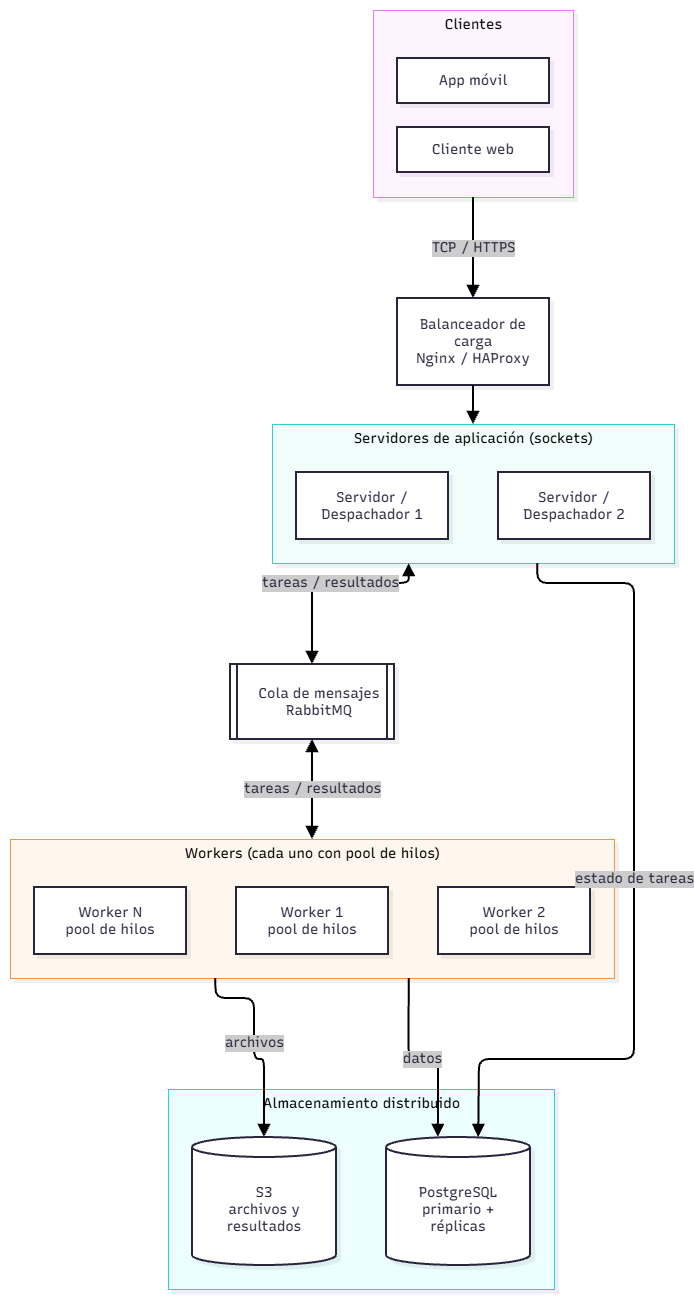

The diagram above was exported from draw.io. Its source (the exported page's mxGraphModel, read from the mxfile embedded in the PNG):
<mxGraphModel dx="1229" dy="801" grid="1" gridSize="10" guides="1" tooltips="1" connect="1" arrows="1" fold="1" page="1" pageScale="1" pageWidth="827" pageHeight="1169" math="0" shadow="0">
  <root>
    <mxCell id="0" />
    <mxCell id="1" parent="0" />
    <UserObject label="" mermaidData="{&#10;  &quot;data&quot;: &quot;flowchart TB\n    subgraph CL[\&quot;Clientes\&quot;]\n        direction LR\n        M[\&quot;App móvil\&quot;]\n        W[\&quot;Cliente web\&quot;]\n    end\n\n    LB[\&quot;Balanceador de carga&lt;br/&gt;Nginx / HAProxy\&quot;]\n\n    subgraph SRV[\&quot;Servidores de aplicación (sockets)\&quot;]\n        direction LR\n        S1[\&quot;Servidor / Despachador 1\&quot;]\n        S2[\&quot;Servidor / Despachador 2\&quot;]\n    end\n\n    MQ[[\&quot;Cola de mensajes&lt;br/&gt;RabbitMQ\&quot;]]\n\n    subgraph WK[\&quot;Workers (cada uno con pool de hilos)\&quot;]\n        direction LR\n        WK1[\&quot;Worker 1&lt;br/&gt;pool de hilos\&quot;]\n        WK2[\&quot;Worker 2&lt;br/&gt;pool de hilos\&quot;]\n        WK3[\&quot;Worker N&lt;br/&gt;pool de hilos\&quot;]\n    end\n\n    subgraph ST[\&quot;Almacenamiento distribuido\&quot;]\n        direction LR\n        PG[(\&quot;PostgreSQL&lt;br/&gt;primario + réplicas\&quot;)]\n        S3[(\&quot;S3&lt;br/&gt;archivos y resultados\&quot;)]\n    end\n\n    CL --&gt;|\&quot;TCP / HTTPS\&quot;| LB\n    LB --&gt; SRV\n    SRV &lt;--&gt;|\&quot;tareas / resultados\&quot;| MQ\n    MQ &lt;--&gt;|\&quot;tareas / resultados\&quot;| WK\n    SRV --&gt;|\&quot;estado de tareas\&quot;| PG\n    WK --&gt;|\&quot;datos\&quot;| PG\n    WK --&gt;|\&quot;archivos\&quot;| S3&quot;,&#10;  &quot;config&quot;: null,&#10;  &quot;version&quot;: &quot;12&quot;&#10;}" id="01pPRQthMXFDRTeFhf4x-1">
      <mxCell connectable="0" parent="1" style="group;transparentBounds=1;editIcon=1;lockedGroup=0;groupPadding=10;" vertex="1">
        <mxGeometry as="geometry" />
      </mxCell>
    </UserObject>
    <UserObject label="Almacenamiento distribuido" mermaidId="n:ST" mermaidBaseStyle="html=1;whiteSpace=nowrap;strokeWidth=1;verticalAlign=top;fillColor=#ECFEFF;strokeColor=#22D3EE;fontColor=#000000;fontFamily=Recursive;fontSize=14;shadow=1;shadowColor=#000000;shadowOffsetX=4;shadowOffsetY=4;shadowBlur=0;shadowOpacity=6;" mermaidBaseValue="Almacenamiento distribuido" id="01pPRQthMXFDRTeFhf4x-2">
      <mxCell parent="01pPRQthMXFDRTeFhf4x-1" style="html=1;whiteSpace=nowrap;strokeWidth=1;verticalAlign=top;fillColor=#ECFEFF;strokeColor=#22D3EE;fontColor=#000000;fontFamily=Recursive;fontSize=14;shadow=1;shadowColor=#000000;shadowOffsetX=4;shadowOffsetY=4;shadowBlur=0;shadowOpacity=6;fontSource=https%3A%2F%2Ffonts.googleapis.com%2Fcss%3Ffamily%3DRecursive;" vertex="1">
        <mxGeometry height="200" width="386" x="188" y="1109" as="geometry" />
      </mxCell>
    </UserObject>
    <UserObject label="PostgreSQL&#10;primario + réplicas" mermaidId="n:PG" mermaidBaseStyle="html=1;shape=cylinder3;boundedLbl=1;backgroundOutline=1;size=10;strokeWidth=2;whiteSpace=wrap;fillColor=#ffffff;strokeColor=#28253D;fontColor=#28253D;fontFamily=Recursive;fontSize=14;shadow=1;shadowColor=#000000;shadowOffsetX=4;shadowOffsetY=4;shadowBlur=0;shadowOpacity=6;" mermaidBaseValue="PostgreSQL&#10;primario + réplicas" id="01pPRQthMXFDRTeFhf4x-3">
      <mxCell parent="01pPRQthMXFDRTeFhf4x-2" style="html=1;shape=cylinder3;boundedLbl=1;backgroundOutline=1;size=10;strokeWidth=2;whiteSpace=wrap;fillColor=#ffffff;strokeColor=#28253D;fontColor=#28253D;fontFamily=Recursive;fontSize=14;shadow=1;shadowColor=#000000;shadowOffsetX=4;shadowOffsetY=4;shadowBlur=0;shadowOpacity=6;labelWidth=120;fontSource=https%3A%2F%2Ffonts.googleapis.com%2Fcss%3Ffamily%3DRecursive;" vertex="1">
        <mxGeometry height="128" width="144" x="218" y="48" as="geometry" />
      </mxCell>
    </UserObject>
    <UserObject label="S3&#10;archivos y resultados" mermaidId="n:S3" mermaidBaseStyle="html=1;shape=cylinder3;boundedLbl=1;backgroundOutline=1;size=10;strokeWidth=2;whiteSpace=wrap;fillColor=#ffffff;strokeColor=#28253D;fontColor=#28253D;fontFamily=Recursive;fontSize=14;shadow=1;shadowColor=#000000;shadowOffsetX=4;shadowOffsetY=4;shadowBlur=0;shadowOpacity=6;" mermaidBaseValue="S3&#10;archivos y resultados" id="01pPRQthMXFDRTeFhf4x-4">
      <mxCell parent="01pPRQthMXFDRTeFhf4x-2" style="html=1;shape=cylinder3;boundedLbl=1;backgroundOutline=1;size=10;strokeWidth=2;whiteSpace=wrap;fillColor=#ffffff;strokeColor=#28253D;fontColor=#28253D;fontFamily=Recursive;fontSize=14;shadow=1;shadowColor=#000000;shadowOffsetX=4;shadowOffsetY=4;shadowBlur=0;shadowOpacity=6;labelWidth=120;fontSource=https%3A%2F%2Ffonts.googleapis.com%2Fcss%3Ffamily%3DRecursive;" vertex="1">
        <mxGeometry height="128" width="144" x="24" y="48" as="geometry" />
      </mxCell>
    </UserObject>
    <UserObject label="Workers (cada uno con pool de hilos)" mermaidId="n:WK" mermaidBaseStyle="html=1;whiteSpace=nowrap;strokeWidth=1;verticalAlign=top;fillColor=#FFF7ED;strokeColor=#FB923C;fontColor=#000000;fontFamily=Recursive;fontSize=14;shadow=1;shadowColor=#000000;shadowOffsetX=4;shadowOffsetY=4;shadowBlur=0;shadowOpacity=6;" mermaidBaseValue="Workers (cada uno con pool de hilos)" id="01pPRQthMXFDRTeFhf4x-5">
      <mxCell parent="01pPRQthMXFDRTeFhf4x-1" style="html=1;whiteSpace=nowrap;strokeWidth=1;verticalAlign=top;fillColor=#FFF7ED;strokeColor=#FB923C;fontColor=#000000;fontFamily=Recursive;fontSize=14;shadow=1;shadowColor=#000000;shadowOffsetX=4;shadowOffsetY=4;shadowBlur=0;shadowOpacity=6;fontSource=https%3A%2F%2Ffonts.googleapis.com%2Fcss%3Ffamily%3DRecursive;" vertex="1">
        <mxGeometry height="139" width="604" x="30" y="859" as="geometry" />
      </mxCell>
    </UserObject>
    <UserObject label="Worker 1&#10;pool de hilos" mermaidId="n:WK1" mermaidBaseStyle="html=1;whiteSpace=wrap;strokeWidth=2;fillColor=#ffffff;strokeColor=#28253D;fontColor=#28253D;fontFamily=Recursive;fontSize=14;shadow=1;shadowColor=#000000;shadowOffsetX=4;shadowOffsetY=4;shadowBlur=0;shadowOpacity=6;" mermaidBaseValue="Worker 1&#10;pool de hilos" id="01pPRQthMXFDRTeFhf4x-6">
      <mxCell parent="01pPRQthMXFDRTeFhf4x-5" style="html=1;whiteSpace=wrap;strokeWidth=2;fillColor=#ffffff;strokeColor=#28253D;fontColor=#28253D;fontFamily=Recursive;fontSize=14;shadow=1;shadowColor=#000000;shadowOffsetX=4;shadowOffsetY=4;shadowBlur=0;shadowOpacity=6;fontSource=https%3A%2F%2Ffonts.googleapis.com%2Fcss%3Ffamily%3DRecursive;" vertex="1">
        <mxGeometry height="67" width="152" x="226" y="48" as="geometry" />
      </mxCell>
    </UserObject>
    <UserObject label="Worker 2&#10;pool de hilos" mermaidId="n:WK2" mermaidBaseStyle="html=1;whiteSpace=wrap;strokeWidth=2;fillColor=#ffffff;strokeColor=#28253D;fontColor=#28253D;fontFamily=Recursive;fontSize=14;shadow=1;shadowColor=#000000;shadowOffsetX=4;shadowOffsetY=4;shadowBlur=0;shadowOpacity=6;" mermaidBaseValue="Worker 2&#10;pool de hilos" id="01pPRQthMXFDRTeFhf4x-7">
      <mxCell parent="01pPRQthMXFDRTeFhf4x-5" style="html=1;whiteSpace=wrap;strokeWidth=2;fillColor=#ffffff;strokeColor=#28253D;fontColor=#28253D;fontFamily=Recursive;fontSize=14;shadow=1;shadowColor=#000000;shadowOffsetX=4;shadowOffsetY=4;shadowBlur=0;shadowOpacity=6;fontSource=https%3A%2F%2Ffonts.googleapis.com%2Fcss%3Ffamily%3DRecursive;" vertex="1">
        <mxGeometry height="67" width="152" x="428" y="48" as="geometry" />
      </mxCell>
    </UserObject>
    <UserObject label="Worker N&#10;pool de hilos" mermaidId="n:WK3" mermaidBaseStyle="html=1;whiteSpace=wrap;strokeWidth=2;fillColor=#ffffff;strokeColor=#28253D;fontColor=#28253D;fontFamily=Recursive;fontSize=14;shadow=1;shadowColor=#000000;shadowOffsetX=4;shadowOffsetY=4;shadowBlur=0;shadowOpacity=6;" mermaidBaseValue="Worker N&#10;pool de hilos" id="01pPRQthMXFDRTeFhf4x-8">
      <mxCell parent="01pPRQthMXFDRTeFhf4x-5" style="html=1;whiteSpace=wrap;strokeWidth=2;fillColor=#ffffff;strokeColor=#28253D;fontColor=#28253D;fontFamily=Recursive;fontSize=14;shadow=1;shadowColor=#000000;shadowOffsetX=4;shadowOffsetY=4;shadowBlur=0;shadowOpacity=6;fontSource=https%3A%2F%2Ffonts.googleapis.com%2Fcss%3Ffamily%3DRecursive;" vertex="1">
        <mxGeometry height="67" width="152" x="24" y="48" as="geometry" />
      </mxCell>
    </UserObject>
    <UserObject label="Servidores de aplicación (sockets)" mermaidId="n:SRV" mermaidBaseStyle="html=1;whiteSpace=nowrap;strokeWidth=1;verticalAlign=top;fillColor=#F0FDFA;strokeColor=#2DD4BF;fontColor=#000000;fontFamily=Recursive;fontSize=14;shadow=1;shadowColor=#000000;shadowOffsetX=4;shadowOffsetY=4;shadowBlur=0;shadowOpacity=6;" mermaidBaseValue="Servidores de aplicación (sockets)" id="01pPRQthMXFDRTeFhf4x-9">
      <mxCell parent="01pPRQthMXFDRTeFhf4x-1" style="html=1;whiteSpace=nowrap;strokeWidth=1;verticalAlign=top;fillColor=#F0FDFA;strokeColor=#2DD4BF;fontColor=#000000;fontFamily=Recursive;fontSize=14;shadow=1;shadowColor=#000000;shadowOffsetX=4;shadowOffsetY=4;shadowBlur=0;shadowOpacity=6;fontSource=https%3A%2F%2Ffonts.googleapis.com%2Fcss%3Ffamily%3DRecursive;" vertex="1">
        <mxGeometry height="139" width="402" x="292" y="444" as="geometry" />
      </mxCell>
    </UserObject>
    <UserObject label="Servidor / Despachador 1" mermaidId="n:S1" mermaidBaseStyle="html=1;whiteSpace=wrap;strokeWidth=2;fillColor=#ffffff;strokeColor=#28253D;fontColor=#28253D;fontFamily=Recursive;fontSize=14;shadow=1;shadowColor=#000000;shadowOffsetX=4;shadowOffsetY=4;shadowBlur=0;shadowOpacity=6;" mermaidBaseValue="Servidor / Despachador 1" id="01pPRQthMXFDRTeFhf4x-10">
      <mxCell parent="01pPRQthMXFDRTeFhf4x-9" style="html=1;whiteSpace=wrap;strokeWidth=2;fillColor=#ffffff;strokeColor=#28253D;fontColor=#28253D;fontFamily=Recursive;fontSize=14;shadow=1;shadowColor=#000000;shadowOffsetX=4;shadowOffsetY=4;shadowBlur=0;shadowOpacity=6;labelWidth=120;fontSource=https%3A%2F%2Ffonts.googleapis.com%2Fcss%3Ffamily%3DRecursive;" vertex="1">
        <mxGeometry height="67" width="152" x="24" y="48" as="geometry" />
      </mxCell>
    </UserObject>
    <UserObject label="Servidor / Despachador 2" mermaidId="n:S2" mermaidBaseStyle="html=1;whiteSpace=wrap;strokeWidth=2;fillColor=#ffffff;strokeColor=#28253D;fontColor=#28253D;fontFamily=Recursive;fontSize=14;shadow=1;shadowColor=#000000;shadowOffsetX=4;shadowOffsetY=4;shadowBlur=0;shadowOpacity=6;" mermaidBaseValue="Servidor / Despachador 2" id="01pPRQthMXFDRTeFhf4x-11">
      <mxCell parent="01pPRQthMXFDRTeFhf4x-9" style="html=1;whiteSpace=wrap;strokeWidth=2;fillColor=#ffffff;strokeColor=#28253D;fontColor=#28253D;fontFamily=Recursive;fontSize=14;shadow=1;shadowColor=#000000;shadowOffsetX=4;shadowOffsetY=4;shadowBlur=0;shadowOpacity=6;labelWidth=120;fontSource=https%3A%2F%2Ffonts.googleapis.com%2Fcss%3Ffamily%3DRecursive;" vertex="1">
        <mxGeometry height="67" width="152" x="226" y="48" as="geometry" />
      </mxCell>
    </UserObject>
    <UserObject label="Clientes" mermaidId="n:CL" mermaidBaseStyle="html=1;whiteSpace=nowrap;strokeWidth=1;verticalAlign=top;fillColor=#FDF4FF;strokeColor=#E879F9;fontColor=#000000;fontFamily=Recursive;fontSize=14;shadow=1;shadowColor=#000000;shadowOffsetX=4;shadowOffsetY=4;shadowBlur=0;shadowOpacity=6;" mermaidBaseValue="Clientes" id="01pPRQthMXFDRTeFhf4x-12">
      <mxCell parent="01pPRQthMXFDRTeFhf4x-1" style="html=1;whiteSpace=nowrap;strokeWidth=1;verticalAlign=top;fillColor=#FDF4FF;strokeColor=#E879F9;fontColor=#000000;fontFamily=Recursive;fontSize=14;shadow=1;shadowColor=#000000;shadowOffsetX=4;shadowOffsetY=4;shadowBlur=0;shadowOpacity=6;fontSource=https%3A%2F%2Ffonts.googleapis.com%2Fcss%3Ffamily%3DRecursive;" vertex="1">
        <mxGeometry height="187" width="200" x="393" y="30" as="geometry" />
      </mxCell>
    </UserObject>
    <UserObject label="App móvil" mermaidId="n:M" mermaidBaseStyle="html=1;whiteSpace=wrap;strokeWidth=2;fillColor=#ffffff;strokeColor=#28253D;fontColor=#28253D;fontFamily=Recursive;fontSize=14;shadow=1;shadowColor=#000000;shadowOffsetX=4;shadowOffsetY=4;shadowBlur=0;shadowOpacity=6;" mermaidBaseValue="App móvil" id="01pPRQthMXFDRTeFhf4x-13">
      <mxCell parent="01pPRQthMXFDRTeFhf4x-12" style="html=1;whiteSpace=wrap;strokeWidth=2;fillColor=#ffffff;strokeColor=#28253D;fontColor=#28253D;fontFamily=Recursive;fontSize=14;shadow=1;shadowColor=#000000;shadowOffsetX=4;shadowOffsetY=4;shadowBlur=0;shadowOpacity=6;fontSource=https%3A%2F%2Ffonts.googleapis.com%2Fcss%3Ffamily%3DRecursive;" vertex="1">
        <mxGeometry height="45" width="152" x="24" y="48" as="geometry" />
      </mxCell>
    </UserObject>
    <UserObject label="Cliente web" mermaidId="n:W" mermaidBaseStyle="html=1;whiteSpace=wrap;strokeWidth=2;fillColor=#ffffff;strokeColor=#28253D;fontColor=#28253D;fontFamily=Recursive;fontSize=14;shadow=1;shadowColor=#000000;shadowOffsetX=4;shadowOffsetY=4;shadowBlur=0;shadowOpacity=6;" mermaidBaseValue="Cliente web" id="01pPRQthMXFDRTeFhf4x-14">
      <mxCell parent="01pPRQthMXFDRTeFhf4x-12" style="html=1;whiteSpace=wrap;strokeWidth=2;fillColor=#ffffff;strokeColor=#28253D;fontColor=#28253D;fontFamily=Recursive;fontSize=14;shadow=1;shadowColor=#000000;shadowOffsetX=4;shadowOffsetY=4;shadowBlur=0;shadowOpacity=6;fontSource=https%3A%2F%2Ffonts.googleapis.com%2Fcss%3Ffamily%3DRecursive;" vertex="1">
        <mxGeometry height="45" width="152" x="24" y="117" as="geometry" />
      </mxCell>
    </UserObject>
    <UserObject label="Balanceador de carga&#10;Nginx / HAProxy" mermaidId="n:LB" mermaidBaseStyle="html=1;whiteSpace=wrap;strokeWidth=2;fillColor=#ffffff;strokeColor=#28253D;fontColor=#28253D;fontFamily=Recursive;fontSize=14;shadow=1;shadowColor=#000000;shadowOffsetX=4;shadowOffsetY=4;shadowBlur=0;shadowOpacity=6;" mermaidBaseValue="Balanceador de carga&#10;Nginx / HAProxy" id="01pPRQthMXFDRTeFhf4x-15">
      <mxCell parent="01pPRQthMXFDRTeFhf4x-1" style="html=1;whiteSpace=wrap;strokeWidth=2;fillColor=#ffffff;strokeColor=#28253D;fontColor=#28253D;fontFamily=Recursive;fontSize=14;shadow=1;shadowColor=#000000;shadowOffsetX=4;shadowOffsetY=4;shadowBlur=0;shadowOpacity=6;labelWidth=120;fontSource=https%3A%2F%2Ffonts.googleapis.com%2Fcss%3Ffamily%3DRecursive;" vertex="1">
        <mxGeometry height="87" width="152" x="417" y="318" as="geometry" />
      </mxCell>
    </UserObject>
    <UserObject label="Cola de mensajes&#10;RabbitMQ" mermaidId="n:MQ" mermaidBaseStyle="html=1;strokeWidth=2;shape=process;whiteSpace=wrap;size=0.04;fillColor=#ffffff;strokeColor=#28253D;fontColor=#28253D;fontFamily=Recursive;fontSize=14;shadow=1;shadowColor=#000000;shadowOffsetX=4;shadowOffsetY=4;shadowBlur=0;shadowOpacity=6;" mermaidBaseValue="Cola de mensajes&#10;RabbitMQ" id="01pPRQthMXFDRTeFhf4x-16">
      <mxCell parent="01pPRQthMXFDRTeFhf4x-1" style="html=1;strokeWidth=2;shape=process;whiteSpace=wrap;size=0.04;fillColor=#ffffff;strokeColor=#28253D;fontColor=#28253D;fontFamily=Recursive;fontSize=14;shadow=1;shadowColor=#000000;shadowOffsetX=4;shadowOffsetY=4;shadowBlur=0;shadowOpacity=6;labelWidth=120;fontSource=https%3A%2F%2Ffonts.googleapis.com%2Fcss%3Ffamily%3DRecursive;" vertex="1">
        <mxGeometry height="75" width="164" x="250" y="684" as="geometry" />
      </mxCell>
    </UserObject>
    <UserObject label="TCP / HTTPS" mermaidId="e:CL-&gt;LB#0" mermaidBaseStyle="edgeStyle=orthogonalEdgeStyle;rounded=1;curved=0;startArrow=none;endArrow=block;endSize=8;jumpStyle=arc;jumpSize=12;strokeColor=#000000;html=1;fontSize=16;labelBackgroundColor=#cccccc;fontFamily=Recursive;fontColor=#28253D;exitX=0.5;exitY=1;entryX=0.5;entryY=0;strokeWidth=2;targetPerimeterSpacing=4;" mermaidBaseValue="TCP / HTTPS" id="01pPRQthMXFDRTeFhf4x-17">
      <mxCell edge="1" parent="01pPRQthMXFDRTeFhf4x-1" source="01pPRQthMXFDRTeFhf4x-12" style="edgeStyle=orthogonalEdgeStyle;rounded=1;curved=0;startArrow=none;endArrow=block;endSize=8;jumpStyle=arc;jumpSize=12;strokeColor=#000000;html=1;fontSize=14;labelBackgroundColor=#cccccc;fontFamily=Recursive;fontColor=#28253D;exitX=0.5;exitY=1;entryX=0.5;entryY=0;strokeWidth=2;targetPerimeterSpacing=4;fontSource=https%3A%2F%2Ffonts.googleapis.com%2Fcss%3Ffamily%3DRecursive;" target="01pPRQthMXFDRTeFhf4x-15">
        <mxGeometry relative="1" as="geometry">
          <Array as="points" />
        </mxGeometry>
      </mxCell>
    </UserObject>
    <UserObject label="" mermaidId="e:LB-&gt;SRV#0" mermaidBaseStyle="edgeStyle=orthogonalEdgeStyle;rounded=1;curved=0;startArrow=none;endArrow=block;endSize=8;jumpStyle=arc;jumpSize=12;strokeColor=#000000;exitX=0.5;exitY=0.99;entryX=0.5;entryY=0;strokeWidth=2;targetPerimeterSpacing=4;" mermaidBaseValue="" id="01pPRQthMXFDRTeFhf4x-18">
      <mxCell edge="1" parent="01pPRQthMXFDRTeFhf4x-1" source="01pPRQthMXFDRTeFhf4x-15" style="edgeStyle=orthogonalEdgeStyle;rounded=1;curved=0;startArrow=none;endArrow=block;endSize=8;jumpStyle=arc;jumpSize=12;strokeColor=#000000;exitX=0.5;exitY=0.99;entryX=0.5;entryY=0;strokeWidth=2;targetPerimeterSpacing=4;" target="01pPRQthMXFDRTeFhf4x-9">
        <mxGeometry relative="1" as="geometry">
          <Array as="points" />
        </mxGeometry>
      </mxCell>
    </UserObject>
    <UserObject label="tareas / resultados" mermaidId="e:SRV-&gt;MQ#0" mermaidBaseStyle="edgeStyle=orthogonalEdgeStyle;rounded=1;curved=0;startArrow=block;startSize=8;endArrow=block;endSize=8;jumpStyle=arc;jumpSize=12;strokeColor=#000000;html=1;fontSize=16;labelBackgroundColor=#cccccc;fontFamily=Recursive;fontColor=#28253D;exitX=0.34;exitY=1;entryX=0.5;entryY=0;strokeWidth=2;targetPerimeterSpacing=4;sourcePerimeterSpacing=4;" mermaidBaseValue="tareas / resultados" id="01pPRQthMXFDRTeFhf4x-19">
      <mxCell edge="1" parent="01pPRQthMXFDRTeFhf4x-1" source="01pPRQthMXFDRTeFhf4x-9" style="edgeStyle=orthogonalEdgeStyle;rounded=1;curved=0;startArrow=block;startSize=8;endArrow=block;endSize=8;jumpStyle=arc;jumpSize=12;strokeColor=#000000;html=1;fontSize=14;labelBackgroundColor=#cccccc;fontFamily=Recursive;fontColor=#28253D;exitX=0.34;exitY=1;entryX=0.5;entryY=0;strokeWidth=2;targetPerimeterSpacing=4;sourcePerimeterSpacing=4;fontSource=https%3A%2F%2Ffonts.googleapis.com%2Fcss%3Ffamily%3DRecursive;" target="01pPRQthMXFDRTeFhf4x-16">
        <mxGeometry relative="1" as="geometry">
          <Array as="points">
            <mxPoint x="429" y="603" />
            <mxPoint x="332" y="603" />
          </Array>
        </mxGeometry>
      </mxCell>
    </UserObject>
    <UserObject label="&lt;span&gt;tareas / resultados&lt;/span&gt;" mermaidId="e:MQ-&gt;WK#0" mermaidBaseStyle="edgeStyle=orthogonalEdgeStyle;rounded=1;curved=0;startArrow=block;startSize=8;endArrow=block;endSize=8;jumpStyle=arc;jumpSize=12;strokeColor=#000000;html=1;fontSize=16;labelBackgroundColor=#cccccc;fontFamily=Recursive;fontColor=#28253D;exitX=0.5;exitY=0.99;entryX=0.5;entryY=0;strokeWidth=2;targetPerimeterSpacing=4;sourcePerimeterSpacing=4;" mermaidBaseValue="tareas / resultados" id="01pPRQthMXFDRTeFhf4x-20">
      <mxCell edge="1" parent="01pPRQthMXFDRTeFhf4x-1" source="01pPRQthMXFDRTeFhf4x-16" style="edgeStyle=orthogonalEdgeStyle;rounded=1;curved=0;startArrow=block;startSize=8;endArrow=block;endSize=8;jumpStyle=arc;jumpSize=12;strokeColor=#000000;html=1;fontSize=14;labelBackgroundColor=#cccccc;fontFamily=Recursive;fontColor=#28253D;exitX=0.5;exitY=0.99;entryX=0.5;entryY=0;strokeWidth=2;targetPerimeterSpacing=4;sourcePerimeterSpacing=4;fontSource=https%3A%2F%2Ffonts.googleapis.com%2Fcss%3Ffamily%3DRecursive;" target="01pPRQthMXFDRTeFhf4x-5">
        <mxGeometry relative="1" as="geometry">
          <Array as="points" />
        </mxGeometry>
      </mxCell>
    </UserObject>
    <UserObject label="estado de tareas" mermaidId="e:SRV-&gt;PG#0" mermaidBaseStyle="edgeStyle=orthogonalEdgeStyle;rounded=1;curved=0;startArrow=none;endArrow=block;endSize=8;jumpStyle=arc;jumpSize=12;strokeColor=#000000;html=1;fontSize=16;labelBackgroundColor=#cccccc;fontFamily=Recursive;fontColor=#28253D;exitX=0.66;exitY=1;entryX=0.64;entryY=0;strokeWidth=2;targetPerimeterSpacing=4;" mermaidBaseValue="estado de tareas" id="01pPRQthMXFDRTeFhf4x-21">
      <mxCell edge="1" parent="01pPRQthMXFDRTeFhf4x-1" source="01pPRQthMXFDRTeFhf4x-9" style="edgeStyle=orthogonalEdgeStyle;rounded=1;curved=0;startArrow=none;endArrow=block;endSize=8;jumpStyle=arc;jumpSize=12;strokeColor=#000000;html=1;fontSize=14;labelBackgroundColor=#cccccc;fontFamily=Recursive;fontColor=#28253D;exitX=0.66;exitY=1;entryX=0.64;entryY=0;strokeWidth=2;targetPerimeterSpacing=4;fontSource=https%3A%2F%2Ffonts.googleapis.com%2Fcss%3Ffamily%3DRecursive;" target="01pPRQthMXFDRTeFhf4x-3">
        <mxGeometry relative="1" as="geometry">
          <Array as="points">
            <mxPoint x="557" y="603" />
            <mxPoint x="654" y="603" />
            <mxPoint x="654" y="633" />
            <mxPoint x="654" y="721" />
            <mxPoint x="654" y="928" />
            <mxPoint x="654" y="1048" />
            <mxPoint x="654" y="1079" />
            <mxPoint x="499" y="1079" />
            <mxPoint x="499" y="1099" />
          </Array>
        </mxGeometry>
      </mxCell>
    </UserObject>
    <UserObject label="datos" mermaidId="e:WK-&gt;PG#0" mermaidBaseStyle="edgeStyle=orthogonalEdgeStyle;rounded=1;curved=0;startArrow=none;endArrow=block;endSize=8;jumpStyle=arc;jumpSize=12;strokeColor=#000000;html=1;fontSize=16;labelBackgroundColor=#cccccc;fontFamily=Recursive;fontColor=#28253D;exitX=0.66;exitY=1;entryX=0.36;entryY=0;strokeWidth=2;targetPerimeterSpacing=4;" mermaidBaseValue="datos" id="01pPRQthMXFDRTeFhf4x-22">
      <mxCell edge="1" parent="01pPRQthMXFDRTeFhf4x-1" source="01pPRQthMXFDRTeFhf4x-5" style="edgeStyle=orthogonalEdgeStyle;rounded=1;curved=0;startArrow=none;endArrow=block;endSize=8;jumpStyle=arc;jumpSize=12;strokeColor=#000000;html=1;fontSize=14;labelBackgroundColor=#cccccc;fontFamily=Recursive;fontColor=#28253D;exitX=0.66;exitY=1;entryX=0.36;entryY=0;strokeWidth=2;targetPerimeterSpacing=4;fontSource=https%3A%2F%2Ffonts.googleapis.com%2Fcss%3Ffamily%3DRecursive;" target="01pPRQthMXFDRTeFhf4x-3">
        <mxGeometry relative="1" as="geometry">
          <Array as="points">
            <mxPoint x="429" y="1079" />
            <mxPoint x="458" y="1079" />
            <mxPoint x="458" y="1099" />
          </Array>
        </mxGeometry>
      </mxCell>
    </UserObject>
    <UserObject label="archivos" mermaidId="e:WK-&gt;S3#0" mermaidBaseStyle="edgeStyle=orthogonalEdgeStyle;rounded=1;curved=0;startArrow=none;endArrow=block;endSize=8;jumpStyle=arc;jumpSize=12;strokeColor=#000000;html=1;fontSize=16;labelBackgroundColor=#cccccc;fontFamily=Recursive;fontColor=#28253D;exitX=0.34;exitY=1;entryX=0.5;entryY=0;strokeWidth=2;targetPerimeterSpacing=4;" mermaidBaseValue="archivos" id="01pPRQthMXFDRTeFhf4x-23">
      <mxCell edge="1" parent="01pPRQthMXFDRTeFhf4x-1" source="01pPRQthMXFDRTeFhf4x-5" style="edgeStyle=orthogonalEdgeStyle;rounded=1;curved=0;startArrow=none;endArrow=block;endSize=8;jumpStyle=arc;jumpSize=12;strokeColor=#000000;html=1;fontSize=14;labelBackgroundColor=#cccccc;fontFamily=Recursive;fontColor=#28253D;exitX=0.34;exitY=1;entryX=0.5;entryY=0;strokeWidth=2;targetPerimeterSpacing=4;fontSource=https%3A%2F%2Ffonts.googleapis.com%2Fcss%3Ffamily%3DRecursive;" target="01pPRQthMXFDRTeFhf4x-4">
        <mxGeometry relative="1" as="geometry">
          <Array as="points">
            <mxPoint x="235" y="1018" />
            <mxPoint x="274" y="1018" />
            <mxPoint x="274" y="1079" />
            <mxPoint x="284" y="1079" />
            <mxPoint x="284" y="1099" />
          </Array>
        </mxGeometry>
      </mxCell>
    </UserObject>
  </root>
</mxGraphModel>